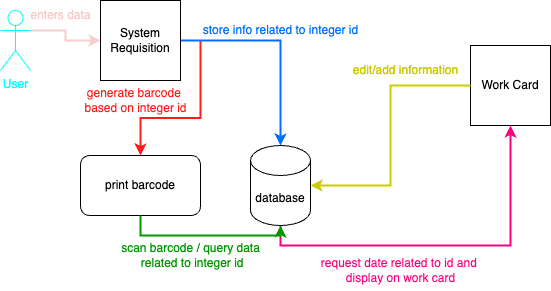

The diagram above was exported from draw.io. Its source (the exported page's mxGraphModel, read from the mxfile embedded in the PNG):
<mxGraphModel dx="1193" dy="731" grid="1" gridSize="10" guides="1" tooltips="1" connect="1" arrows="1" fold="1" page="1" pageScale="1" pageWidth="850" pageHeight="1100" math="0" shadow="0">
  <root>
    <mxCell id="0" />
    <mxCell id="1" parent="0" />
    <mxCell id="-XAKP6bVLjhz-B7MFzek-20" style="edgeStyle=orthogonalEdgeStyle;rounded=0;orthogonalLoop=1;jettySize=auto;html=1;exitX=1;exitY=0.3333333333333333;exitDx=0;exitDy=0;exitPerimeter=0;entryX=0;entryY=0.5;entryDx=0;entryDy=0;strokeWidth=2;strokeColor=#F8CECC;" parent="1" source="-XAKP6bVLjhz-B7MFzek-2" target="-XAKP6bVLjhz-B7MFzek-3" edge="1">
      <mxGeometry relative="1" as="geometry" />
    </mxCell>
    <mxCell id="-XAKP6bVLjhz-B7MFzek-2" value="User" style="shape=umlActor;verticalLabelPosition=bottom;verticalAlign=top;html=1;outlineConnect=0;strokeColor=#00FFFF;fontColor=#00FFFF;" parent="1" vertex="1">
      <mxGeometry x="10" y="285" width="30" height="60" as="geometry" />
    </mxCell>
    <mxCell id="-XAKP6bVLjhz-B7MFzek-8" style="edgeStyle=orthogonalEdgeStyle;rounded=0;orthogonalLoop=1;jettySize=auto;html=1;exitX=1;exitY=0.5;exitDx=0;exitDy=0;strokeWidth=2;strokeColor=#FF1C1C;" parent="1" source="-XAKP6bVLjhz-B7MFzek-3" target="-XAKP6bVLjhz-B7MFzek-7" edge="1">
      <mxGeometry relative="1" as="geometry" />
    </mxCell>
    <mxCell id="-XAKP6bVLjhz-B7MFzek-12" style="edgeStyle=orthogonalEdgeStyle;rounded=0;orthogonalLoop=1;jettySize=auto;html=1;exitX=1;exitY=0.5;exitDx=0;exitDy=0;strokeColor=#006EFF;strokeWidth=2;" parent="1" source="-XAKP6bVLjhz-B7MFzek-3" target="-XAKP6bVLjhz-B7MFzek-5" edge="1">
      <mxGeometry relative="1" as="geometry" />
    </mxCell>
    <mxCell id="-XAKP6bVLjhz-B7MFzek-3" value="System Requisition" style="whiteSpace=wrap;html=1;aspect=fixed;" parent="1" vertex="1">
      <mxGeometry x="110" y="275" width="80" height="80" as="geometry" />
    </mxCell>
    <mxCell id="-XAKP6bVLjhz-B7MFzek-4" value="Work Card" style="whiteSpace=wrap;html=1;aspect=fixed;" parent="1" vertex="1">
      <mxGeometry x="480" y="320" width="80" height="80" as="geometry" />
    </mxCell>
    <mxCell id="-XAKP6bVLjhz-B7MFzek-22" style="edgeStyle=orthogonalEdgeStyle;rounded=0;orthogonalLoop=1;jettySize=auto;html=1;exitX=0.5;exitY=1;exitDx=0;exitDy=0;exitPerimeter=0;entryX=0.5;entryY=1;entryDx=0;entryDy=0;strokeColor=#FF0080;strokeWidth=2;" parent="1" source="-XAKP6bVLjhz-B7MFzek-5" target="-XAKP6bVLjhz-B7MFzek-4" edge="1">
      <mxGeometry relative="1" as="geometry" />
    </mxCell>
    <mxCell id="-XAKP6bVLjhz-B7MFzek-5" value="database" style="shape=cylinder3;whiteSpace=wrap;html=1;boundedLbl=1;backgroundOutline=1;size=15;" parent="1" vertex="1">
      <mxGeometry x="260" y="420" width="60" height="80" as="geometry" />
    </mxCell>
    <mxCell id="-XAKP6bVLjhz-B7MFzek-7" value="print barcode" style="rounded=1;whiteSpace=wrap;html=1;" parent="1" vertex="1">
      <mxGeometry x="90" y="430" width="120" height="60" as="geometry" />
    </mxCell>
    <mxCell id="-XAKP6bVLjhz-B7MFzek-9" value="&lt;font color=&quot;#ff1c1c&quot;&gt;generate barcode&amp;nbsp;&lt;/font&gt;&lt;div&gt;&lt;font color=&quot;#ff1c1c&quot;&gt;based on integer id&lt;/font&gt;&lt;/div&gt;" style="text;html=1;align=center;verticalAlign=middle;resizable=0;points=[];autosize=1;strokeColor=none;fillColor=none;rotation=0;" parent="1" vertex="1">
      <mxGeometry x="80" y="355" width="130" height="40" as="geometry" />
    </mxCell>
    <mxCell id="-XAKP6bVLjhz-B7MFzek-13" value="&lt;font color=&quot;#006eff&quot;&gt;store info related to integer id&lt;/font&gt;" style="text;html=1;align=center;verticalAlign=middle;resizable=0;points=[];autosize=1;strokeColor=none;fillColor=none;" parent="1" vertex="1">
      <mxGeometry x="200" y="290" width="180" height="30" as="geometry" />
    </mxCell>
    <mxCell id="-XAKP6bVLjhz-B7MFzek-16" value="&lt;font color=&quot;#009900&quot;&gt;scan barcode / query data&lt;/font&gt;&lt;div&gt;&lt;font color=&quot;#009900&quot;&gt;&amp;nbsp;related to integer id&lt;/font&gt;&lt;/div&gt;" style="text;html=1;align=center;verticalAlign=middle;resizable=0;points=[];autosize=1;strokeColor=none;fillColor=none;" parent="1" vertex="1">
      <mxGeometry x="120" y="510" width="160" height="40" as="geometry" />
    </mxCell>
    <mxCell id="-XAKP6bVLjhz-B7MFzek-17" style="edgeStyle=orthogonalEdgeStyle;rounded=0;orthogonalLoop=1;jettySize=auto;html=1;exitX=0;exitY=0.5;exitDx=0;exitDy=0;entryX=1;entryY=0.5;entryDx=0;entryDy=0;entryPerimeter=0;strokeWidth=2;strokeColor=#CCCC00;" parent="1" source="-XAKP6bVLjhz-B7MFzek-4" target="-XAKP6bVLjhz-B7MFzek-5" edge="1">
      <mxGeometry relative="1" as="geometry" />
    </mxCell>
    <mxCell id="-XAKP6bVLjhz-B7MFzek-18" value="&lt;font color=&quot;#cccc00&quot;&gt;edit/add information&lt;/font&gt;" style="text;html=1;align=center;verticalAlign=middle;resizable=0;points=[];autosize=1;strokeColor=none;fillColor=none;" parent="1" vertex="1">
      <mxGeometry x="350" y="330" width="130" height="30" as="geometry" />
    </mxCell>
    <mxCell id="-XAKP6bVLjhz-B7MFzek-21" style="edgeStyle=orthogonalEdgeStyle;rounded=0;orthogonalLoop=1;jettySize=auto;html=1;exitX=0.5;exitY=1;exitDx=0;exitDy=0;entryX=0.5;entryY=1;entryDx=0;entryDy=0;entryPerimeter=0;strokeColor=#009900;strokeWidth=2;" parent="1" source="-XAKP6bVLjhz-B7MFzek-7" target="-XAKP6bVLjhz-B7MFzek-5" edge="1">
      <mxGeometry relative="1" as="geometry" />
    </mxCell>
    <mxCell id="-XAKP6bVLjhz-B7MFzek-23" value="&lt;font color=&quot;#ff0080&quot;&gt;request date related to id and&amp;nbsp;&lt;/font&gt;&lt;div&gt;&lt;font color=&quot;#ff0080&quot;&gt;display on work card&lt;/font&gt;&lt;/div&gt;" style="text;html=1;align=center;verticalAlign=middle;resizable=0;points=[];autosize=1;strokeColor=none;fillColor=none;" parent="1" vertex="1">
      <mxGeometry x="320" y="525" width="180" height="40" as="geometry" />
    </mxCell>
    <mxCell id="-XAKP6bVLjhz-B7MFzek-25" value="&lt;font color=&quot;#f8cecc&quot;&gt;enters data&lt;/font&gt;" style="text;html=1;align=center;verticalAlign=middle;resizable=0;points=[];autosize=1;strokeColor=none;fillColor=none;" parent="1" vertex="1">
      <mxGeometry x="30" y="275" width="80" height="30" as="geometry" />
    </mxCell>
  </root>
</mxGraphModel>